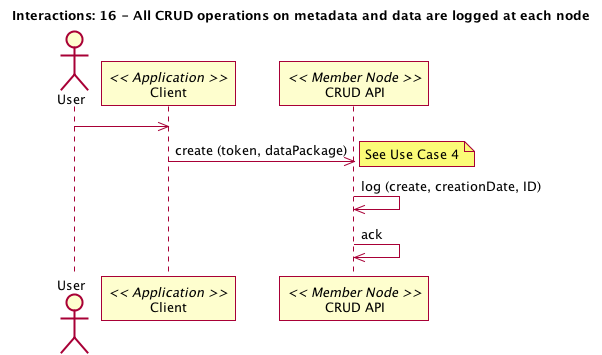

The diagram above was rendered by PlantUML. Its source (embedded in the PNG):
@startuml 16_interaction.png
title Interactions: 16 - All CRUD operations on metadata and data are logged at each node
actor User
participant "Client" as app_client << Application >>
User -> app_client
participant "CRUD API" as m_crud << Member Node >>
app_client -> m_crud: create (token, dataPackage)
note right
m_crud -> m_crud: log (create, creationDate, ID)
m_crud -> m_crud: ack
@enduml